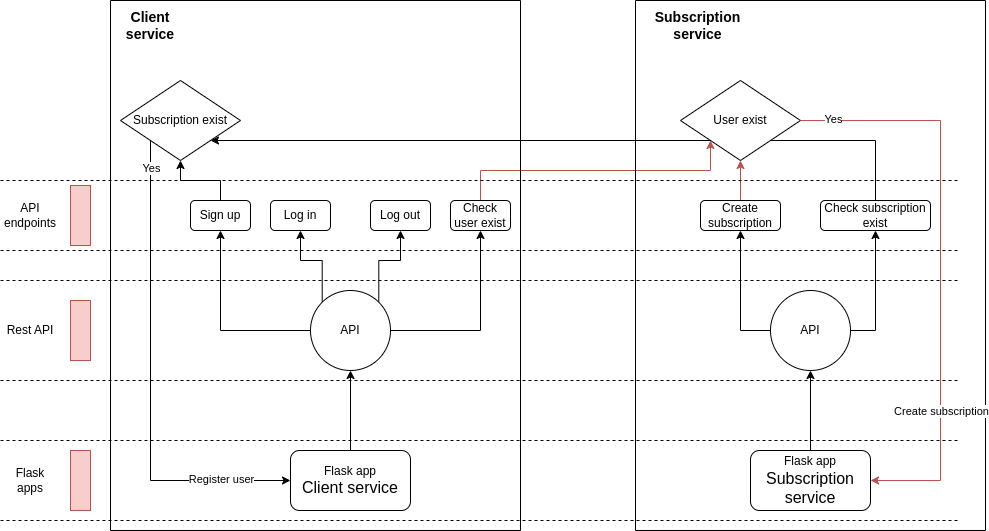

The diagram above was exported from draw.io. Its source (the exported page's mxGraphModel, read from the mxfile embedded in the PNG):
<mxGraphModel dx="1380" dy="2089" grid="1" gridSize="10" guides="1" tooltips="1" connect="1" arrows="1" fold="1" page="1" pageScale="1" pageWidth="1019" pageHeight="1320" math="0" shadow="0">
  <root>
    <mxCell id="0" />
    <mxCell id="1" parent="0" />
    <mxCell id="Xvqhza2qd6s_Il8ibP1z-3" style="edgeStyle=orthogonalEdgeStyle;rounded=0;orthogonalLoop=1;jettySize=auto;html=1;exitX=0.5;exitY=0;exitDx=0;exitDy=0;entryX=0.5;entryY=1;entryDx=0;entryDy=0;" parent="1" source="Xvqhza2qd6s_Il8ibP1z-1" target="Xvqhza2qd6s_Il8ibP1z-2" edge="1">
      <mxGeometry relative="1" as="geometry" />
    </mxCell>
    <mxCell id="Xvqhza2qd6s_Il8ibP1z-1" value="Flask app&lt;br&gt;&lt;font size=&quot;3&quot;&gt;Client service&lt;/font&gt;" style="rounded=1;whiteSpace=wrap;html=1;" parent="1" vertex="1">
      <mxGeometry x="310" y="390" width="120" height="60" as="geometry" />
    </mxCell>
    <mxCell id="Xvqhza2qd6s_Il8ibP1z-9" style="edgeStyle=orthogonalEdgeStyle;rounded=0;orthogonalLoop=1;jettySize=auto;html=1;exitX=0;exitY=0.5;exitDx=0;exitDy=0;entryX=0.5;entryY=1;entryDx=0;entryDy=0;" parent="1" source="Xvqhza2qd6s_Il8ibP1z-2" target="Xvqhza2qd6s_Il8ibP1z-4" edge="1">
      <mxGeometry relative="1" as="geometry" />
    </mxCell>
    <mxCell id="Xvqhza2qd6s_Il8ibP1z-10" style="edgeStyle=orthogonalEdgeStyle;rounded=0;orthogonalLoop=1;jettySize=auto;html=1;exitX=0;exitY=0;exitDx=0;exitDy=0;entryX=0.5;entryY=1;entryDx=0;entryDy=0;" parent="1" source="Xvqhza2qd6s_Il8ibP1z-2" target="Xvqhza2qd6s_Il8ibP1z-5" edge="1">
      <mxGeometry relative="1" as="geometry" />
    </mxCell>
    <mxCell id="Xvqhza2qd6s_Il8ibP1z-11" style="edgeStyle=orthogonalEdgeStyle;rounded=0;orthogonalLoop=1;jettySize=auto;html=1;exitX=1;exitY=0;exitDx=0;exitDy=0;entryX=0.5;entryY=1;entryDx=0;entryDy=0;" parent="1" source="Xvqhza2qd6s_Il8ibP1z-2" target="Xvqhza2qd6s_Il8ibP1z-6" edge="1">
      <mxGeometry relative="1" as="geometry" />
    </mxCell>
    <mxCell id="Xvqhza2qd6s_Il8ibP1z-12" style="edgeStyle=orthogonalEdgeStyle;rounded=0;orthogonalLoop=1;jettySize=auto;html=1;exitX=1;exitY=0.5;exitDx=0;exitDy=0;entryX=0.5;entryY=1;entryDx=0;entryDy=0;" parent="1" source="Xvqhza2qd6s_Il8ibP1z-2" target="Xvqhza2qd6s_Il8ibP1z-7" edge="1">
      <mxGeometry relative="1" as="geometry" />
    </mxCell>
    <mxCell id="Xvqhza2qd6s_Il8ibP1z-2" value="API" style="ellipse;whiteSpace=wrap;html=1;aspect=fixed;" parent="1" vertex="1">
      <mxGeometry x="330" y="230" width="80" height="80" as="geometry" />
    </mxCell>
    <mxCell id="nzZMidLyhLX9QApLtazC-15" style="edgeStyle=orthogonalEdgeStyle;rounded=0;orthogonalLoop=1;jettySize=auto;html=1;exitX=0.5;exitY=0;exitDx=0;exitDy=0;" edge="1" parent="1" source="Xvqhza2qd6s_Il8ibP1z-4" target="nzZMidLyhLX9QApLtazC-14">
      <mxGeometry relative="1" as="geometry" />
    </mxCell>
    <mxCell id="Xvqhza2qd6s_Il8ibP1z-4" value="Sign up" style="rounded=1;whiteSpace=wrap;html=1;" parent="1" vertex="1">
      <mxGeometry x="210" y="140" width="60" height="30" as="geometry" />
    </mxCell>
    <mxCell id="Xvqhza2qd6s_Il8ibP1z-5" value="Log in" style="rounded=1;whiteSpace=wrap;html=1;" parent="1" vertex="1">
      <mxGeometry x="290" y="140" width="60" height="30" as="geometry" />
    </mxCell>
    <mxCell id="Xvqhza2qd6s_Il8ibP1z-6" value="Log out" style="rounded=1;whiteSpace=wrap;html=1;" parent="1" vertex="1">
      <mxGeometry x="390" y="140" width="60" height="30" as="geometry" />
    </mxCell>
    <mxCell id="nzZMidLyhLX9QApLtazC-22" style="edgeStyle=orthogonalEdgeStyle;rounded=0;orthogonalLoop=1;jettySize=auto;html=1;exitX=0.5;exitY=0;exitDx=0;exitDy=0;entryX=0;entryY=1;entryDx=0;entryDy=0;fillColor=#f8cecc;strokeColor=#b85450;" edge="1" parent="1" source="Xvqhza2qd6s_Il8ibP1z-7" target="nzZMidLyhLX9QApLtazC-20">
      <mxGeometry relative="1" as="geometry">
        <Array as="points">
          <mxPoint x="500" y="110" />
          <mxPoint x="730" y="110" />
        </Array>
      </mxGeometry>
    </mxCell>
    <mxCell id="Xvqhza2qd6s_Il8ibP1z-7" value="Check user exist" style="rounded=1;whiteSpace=wrap;html=1;" parent="1" vertex="1">
      <mxGeometry x="470" y="140" width="60" height="30" as="geometry" />
    </mxCell>
    <mxCell id="Xvqhza2qd6s_Il8ibP1z-13" style="edgeStyle=orthogonalEdgeStyle;rounded=0;orthogonalLoop=1;jettySize=auto;html=1;exitX=0.5;exitY=0;exitDx=0;exitDy=0;entryX=0.5;entryY=1;entryDx=0;entryDy=0;" parent="1" source="Xvqhza2qd6s_Il8ibP1z-14" target="Xvqhza2qd6s_Il8ibP1z-19" edge="1">
      <mxGeometry relative="1" as="geometry" />
    </mxCell>
    <mxCell id="Xvqhza2qd6s_Il8ibP1z-14" value="Flask app&lt;br&gt;&lt;font size=&quot;3&quot;&gt;Subscription service&lt;/font&gt;" style="rounded=1;whiteSpace=wrap;html=1;" parent="1" vertex="1">
      <mxGeometry x="770" y="390" width="120" height="60" as="geometry" />
    </mxCell>
    <mxCell id="Xvqhza2qd6s_Il8ibP1z-15" style="edgeStyle=orthogonalEdgeStyle;rounded=0;orthogonalLoop=1;jettySize=auto;html=1;exitX=0;exitY=0.5;exitDx=0;exitDy=0;entryX=0.5;entryY=1;entryDx=0;entryDy=0;" parent="1" source="Xvqhza2qd6s_Il8ibP1z-19" target="Xvqhza2qd6s_Il8ibP1z-20" edge="1">
      <mxGeometry relative="1" as="geometry" />
    </mxCell>
    <mxCell id="Xvqhza2qd6s_Il8ibP1z-18" style="edgeStyle=orthogonalEdgeStyle;rounded=0;orthogonalLoop=1;jettySize=auto;html=1;exitX=1;exitY=0.5;exitDx=0;exitDy=0;entryX=0.5;entryY=1;entryDx=0;entryDy=0;" parent="1" source="Xvqhza2qd6s_Il8ibP1z-19" target="Xvqhza2qd6s_Il8ibP1z-23" edge="1">
      <mxGeometry relative="1" as="geometry" />
    </mxCell>
    <mxCell id="Xvqhza2qd6s_Il8ibP1z-19" value="API" style="ellipse;whiteSpace=wrap;html=1;aspect=fixed;" parent="1" vertex="1">
      <mxGeometry x="790" y="230" width="80" height="80" as="geometry" />
    </mxCell>
    <mxCell id="nzZMidLyhLX9QApLtazC-21" style="edgeStyle=orthogonalEdgeStyle;rounded=0;orthogonalLoop=1;jettySize=auto;html=1;exitX=0.5;exitY=0;exitDx=0;exitDy=0;entryX=0.5;entryY=1;entryDx=0;entryDy=0;fillColor=#f8cecc;strokeColor=#b85450;" edge="1" parent="1" source="Xvqhza2qd6s_Il8ibP1z-20" target="nzZMidLyhLX9QApLtazC-20">
      <mxGeometry relative="1" as="geometry" />
    </mxCell>
    <mxCell id="Xvqhza2qd6s_Il8ibP1z-20" value="Create subscription" style="rounded=1;whiteSpace=wrap;html=1;" parent="1" vertex="1">
      <mxGeometry x="720" y="140" width="80" height="30" as="geometry" />
    </mxCell>
    <mxCell id="nzZMidLyhLX9QApLtazC-16" style="edgeStyle=orthogonalEdgeStyle;rounded=0;orthogonalLoop=1;jettySize=auto;html=1;exitX=0.5;exitY=0;exitDx=0;exitDy=0;entryX=1;entryY=1;entryDx=0;entryDy=0;" edge="1" parent="1" source="Xvqhza2qd6s_Il8ibP1z-23" target="nzZMidLyhLX9QApLtazC-14">
      <mxGeometry relative="1" as="geometry">
        <Array as="points">
          <mxPoint x="895" y="80" />
        </Array>
      </mxGeometry>
    </mxCell>
    <mxCell id="Xvqhza2qd6s_Il8ibP1z-23" value="Check subscription exist" style="rounded=1;whiteSpace=wrap;html=1;" parent="1" vertex="1">
      <mxGeometry x="840" y="140" width="110" height="30" as="geometry" />
    </mxCell>
    <mxCell id="Xvqhza2qd6s_Il8ibP1z-26" value="" style="rounded=0;whiteSpace=wrap;html=1;fillColor=#f8cecc;strokeColor=#b85450;" parent="1" vertex="1">
      <mxGeometry x="90" y="125" width="20" height="60" as="geometry" />
    </mxCell>
    <mxCell id="Xvqhza2qd6s_Il8ibP1z-27" value="API endpoints" style="text;html=1;strokeColor=none;fillColor=none;align=center;verticalAlign=middle;whiteSpace=wrap;rounded=0;" parent="1" vertex="1">
      <mxGeometry x="20" y="140" width="60" height="30" as="geometry" />
    </mxCell>
    <mxCell id="Xvqhza2qd6s_Il8ibP1z-28" value="" style="endArrow=none;dashed=1;html=1;rounded=0;" parent="1" edge="1">
      <mxGeometry width="50" height="50" relative="1" as="geometry">
        <mxPoint x="20" y="120" as="sourcePoint" />
        <mxPoint x="980" y="120" as="targetPoint" />
      </mxGeometry>
    </mxCell>
    <mxCell id="Xvqhza2qd6s_Il8ibP1z-29" value="" style="endArrow=none;dashed=1;html=1;rounded=0;" parent="1" edge="1">
      <mxGeometry width="50" height="50" relative="1" as="geometry">
        <mxPoint x="20" y="190" as="sourcePoint" />
        <mxPoint x="980" y="190" as="targetPoint" />
      </mxGeometry>
    </mxCell>
    <mxCell id="nzZMidLyhLX9QApLtazC-1" value="" style="swimlane;startSize=0;" vertex="1" parent="1">
      <mxGeometry x="130" y="-60" width="410" height="530" as="geometry" />
    </mxCell>
    <mxCell id="nzZMidLyhLX9QApLtazC-3" value="&lt;font style=&quot;font-size: 14px;&quot;&gt;Client service&lt;/font&gt;" style="text;html=1;strokeColor=none;fillColor=none;align=center;verticalAlign=middle;whiteSpace=wrap;rounded=0;fontStyle=1" vertex="1" parent="nzZMidLyhLX9QApLtazC-1">
      <mxGeometry x="10" y="10" width="60" height="30" as="geometry" />
    </mxCell>
    <mxCell id="nzZMidLyhLX9QApLtazC-14" value="Subscription exist" style="rhombus;whiteSpace=wrap;html=1;" vertex="1" parent="nzZMidLyhLX9QApLtazC-1">
      <mxGeometry x="10" y="80" width="120" height="80" as="geometry" />
    </mxCell>
    <mxCell id="nzZMidLyhLX9QApLtazC-2" value="" style="swimlane;startSize=0;" vertex="1" parent="1">
      <mxGeometry x="655" y="-60" width="350" height="530" as="geometry" />
    </mxCell>
    <mxCell id="nzZMidLyhLX9QApLtazC-4" value="&lt;font style=&quot;font-size: 14px;&quot;&gt;Subscription service&lt;/font&gt;" style="text;html=1;strokeColor=none;fillColor=none;align=center;verticalAlign=middle;whiteSpace=wrap;rounded=0;fontStyle=1" vertex="1" parent="nzZMidLyhLX9QApLtazC-2">
      <mxGeometry y="10" width="125" height="30" as="geometry" />
    </mxCell>
    <mxCell id="nzZMidLyhLX9QApLtazC-20" value="User exist" style="rhombus;whiteSpace=wrap;html=1;" vertex="1" parent="nzZMidLyhLX9QApLtazC-2">
      <mxGeometry x="45" y="80" width="120" height="80" as="geometry" />
    </mxCell>
    <mxCell id="nzZMidLyhLX9QApLtazC-6" value="" style="rounded=0;whiteSpace=wrap;html=1;fillColor=#f8cecc;strokeColor=#b85450;" vertex="1" parent="1">
      <mxGeometry x="90" y="240" width="20" height="60" as="geometry" />
    </mxCell>
    <mxCell id="nzZMidLyhLX9QApLtazC-7" value="Rest API" style="text;html=1;strokeColor=none;fillColor=none;align=center;verticalAlign=middle;whiteSpace=wrap;rounded=0;" vertex="1" parent="1">
      <mxGeometry x="20" y="255" width="60" height="30" as="geometry" />
    </mxCell>
    <mxCell id="nzZMidLyhLX9QApLtazC-8" value="" style="endArrow=none;dashed=1;html=1;rounded=0;" edge="1" parent="1">
      <mxGeometry width="50" height="50" relative="1" as="geometry">
        <mxPoint x="20" y="220" as="sourcePoint" />
        <mxPoint x="980" y="220" as="targetPoint" />
      </mxGeometry>
    </mxCell>
    <mxCell id="nzZMidLyhLX9QApLtazC-9" value="" style="endArrow=none;dashed=1;html=1;rounded=0;" edge="1" parent="1">
      <mxGeometry width="50" height="50" relative="1" as="geometry">
        <mxPoint x="20" y="320" as="sourcePoint" />
        <mxPoint x="980" y="320" as="targetPoint" />
      </mxGeometry>
    </mxCell>
    <mxCell id="nzZMidLyhLX9QApLtazC-10" value="" style="rounded=0;whiteSpace=wrap;html=1;fillColor=#f8cecc;strokeColor=#b85450;" vertex="1" parent="1">
      <mxGeometry x="90" y="390" width="20" height="60" as="geometry" />
    </mxCell>
    <mxCell id="nzZMidLyhLX9QApLtazC-11" value="Flask apps" style="text;html=1;strokeColor=none;fillColor=none;align=center;verticalAlign=middle;whiteSpace=wrap;rounded=0;" vertex="1" parent="1">
      <mxGeometry x="20" y="405" width="60" height="30" as="geometry" />
    </mxCell>
    <mxCell id="nzZMidLyhLX9QApLtazC-12" value="" style="endArrow=none;dashed=1;html=1;rounded=0;" edge="1" parent="1">
      <mxGeometry width="50" height="50" relative="1" as="geometry">
        <mxPoint x="20" y="460" as="sourcePoint" />
        <mxPoint x="980" y="460" as="targetPoint" />
      </mxGeometry>
    </mxCell>
    <mxCell id="nzZMidLyhLX9QApLtazC-13" value="" style="endArrow=none;dashed=1;html=1;rounded=0;" edge="1" parent="1">
      <mxGeometry width="50" height="50" relative="1" as="geometry">
        <mxPoint x="20" y="380" as="sourcePoint" />
        <mxPoint x="980" y="380" as="targetPoint" />
      </mxGeometry>
    </mxCell>
    <mxCell id="nzZMidLyhLX9QApLtazC-17" style="edgeStyle=orthogonalEdgeStyle;rounded=0;orthogonalLoop=1;jettySize=auto;html=1;exitX=0;exitY=1;exitDx=0;exitDy=0;entryX=0;entryY=0.5;entryDx=0;entryDy=0;" edge="1" parent="1" source="nzZMidLyhLX9QApLtazC-14" target="Xvqhza2qd6s_Il8ibP1z-1">
      <mxGeometry relative="1" as="geometry">
        <Array as="points">
          <mxPoint x="170" y="420" />
        </Array>
      </mxGeometry>
    </mxCell>
    <mxCell id="nzZMidLyhLX9QApLtazC-18" value="Yes" style="edgeLabel;html=1;align=center;verticalAlign=middle;resizable=0;points=[];" vertex="1" connectable="0" parent="nzZMidLyhLX9QApLtazC-17">
      <mxGeometry x="-0.8875" relative="1" as="geometry">
        <mxPoint as="offset" />
      </mxGeometry>
    </mxCell>
    <mxCell id="nzZMidLyhLX9QApLtazC-19" value="Register user" style="edgeLabel;html=1;align=center;verticalAlign=middle;resizable=0;points=[];" vertex="1" connectable="0" parent="nzZMidLyhLX9QApLtazC-17">
      <mxGeometry x="0.6292" y="2" relative="1" as="geometry">
        <mxPoint x="19" as="offset" />
      </mxGeometry>
    </mxCell>
    <mxCell id="nzZMidLyhLX9QApLtazC-23" style="edgeStyle=orthogonalEdgeStyle;rounded=0;orthogonalLoop=1;jettySize=auto;html=1;exitX=1;exitY=0.5;exitDx=0;exitDy=0;entryX=1;entryY=0.5;entryDx=0;entryDy=0;fillColor=#f8cecc;strokeColor=#b85450;" edge="1" parent="1" source="nzZMidLyhLX9QApLtazC-20" target="Xvqhza2qd6s_Il8ibP1z-14">
      <mxGeometry relative="1" as="geometry">
        <Array as="points">
          <mxPoint x="960" y="60" />
          <mxPoint x="960" y="420" />
        </Array>
      </mxGeometry>
    </mxCell>
    <mxCell id="nzZMidLyhLX9QApLtazC-24" value="Yes" style="edgeLabel;html=1;align=center;verticalAlign=middle;resizable=0;points=[];" vertex="1" connectable="0" parent="nzZMidLyhLX9QApLtazC-23">
      <mxGeometry x="-0.8877" y="2" relative="1" as="geometry">
        <mxPoint as="offset" />
      </mxGeometry>
    </mxCell>
    <mxCell id="nzZMidLyhLX9QApLtazC-25" value="Create subscription" style="edgeLabel;html=1;align=center;verticalAlign=middle;resizable=0;points=[];" vertex="1" connectable="0" parent="nzZMidLyhLX9QApLtazC-23">
      <mxGeometry x="0.8737" y="2" relative="1" as="geometry">
        <mxPoint x="34" y="-72" as="offset" />
      </mxGeometry>
    </mxCell>
  </root>
</mxGraphModel>